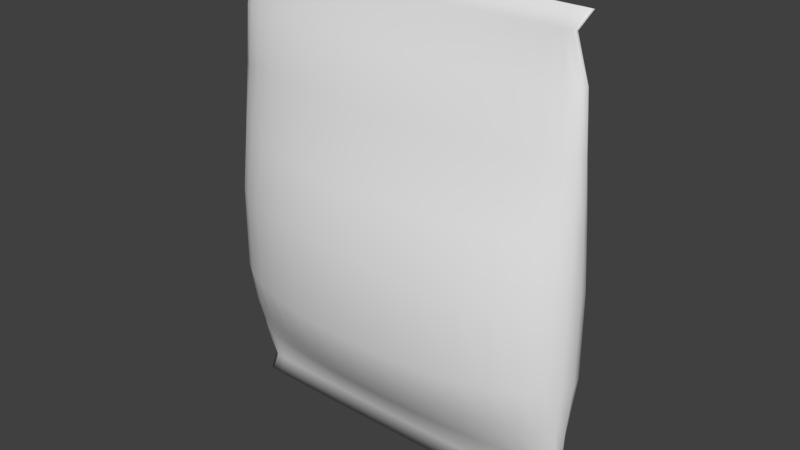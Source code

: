 # Source: pillow.blend  (saved by Blender 2.76.0; exported with 4.5.12 LTS)
import bpy
from mathutils import Matrix  # noqa: F401  (used for matrix-valued properties, if any)

bpy.ops.wm.read_factory_settings(use_empty=True)
scene = bpy.context.scene
scene.name = 'Scene'

# ---- collections
col_collection_1 = bpy.data.collections.new('Collection 1'); scene.collection.children.link(col_collection_1)

# ---- world
world_world = bpy.data.worlds.new('World'); scene.world = world_world
world_world.color = (0.05088, 0.05088, 0.05088)
world_world.use_sun_shadow = False
world_world.sun_shadow_jitter_overblur = 0.0
world_world.cycles.sampling_method = 'MANUAL'
world_world.cycles.sample_map_resolution = 256

# ---- meshes
me_cylinder = bpy.data.meshes.new('Cylinder')
me_cylinder.from_pydata([(1.749, 4.768e-07, -2.153), (1.749, 9.537e-07, 2.252), (1.716, -0.005896, -2.153), (1.716, -0.005895, 2.252), (1.618, -0.01157, -2.153), (1.618, -0.01157, 2.252), (1.46, -0.01679, -2.153), (1.46, -0.01679, 2.252), (1.247, -0.02137, -2.153), (1.247, -0.02137, 2.252), (0.9866, -0.02513, -2.153), (0.9866, -0.02513, 2.252), (0.6901, -0.02792, -2.153), (0.6901, -0.02792, 2.252), (0.3683, -0.02964, -2.153), (0.3683, -0.02964, 2.252), (0.03366, -0.03022, -2.153), (0.03366, -0.03022, 2.252), (-0.301, -0.02964, -2.153), (-0.301, -0.02964, 2.252), (-0.6228, -0.02792, -2.153), (-0.6228, -0.02792, 2.252), (-0.9193, -0.02513, -2.153), (-0.9193, -0.02513, 2.252), (-1.179, -0.02137, -2.153), (-1.179, -0.02137, 2.252), (-1.393, -0.01679, -2.153), (-1.393, -0.01679, 2.252), (-1.551, -0.01157, -2.153), (-1.551, -0.01157, 2.252), (-1.649, -0.005897, -2.153), (-1.649, -0.005896, 2.252), (-1.682, 0.0, -2.153), (-1.682, 2.384e-07, 2.252), (-1.649, 0.005896, -2.153), (-1.649, 0.005897, 2.252), (-1.551, 0.01157, -2.153), (-1.551, 0.01157, 2.252), (-1.393, 0.01679, -2.153), (-1.393, 0.01679, 2.252), (-1.179, 0.02137, -2.153), (-1.179, 0.02137, 2.252), (-0.9193, 0.02513, -2.153), (-0.9193, 0.02513, 2.252), (-0.6228, 0.02792, -2.153), (-0.6228, 0.02792, 2.252), (-0.301, 0.02964, -2.153), (-0.301, 0.02964, 2.252), (0.03367, 0.03022, -2.153), (0.03367, 0.03022, 2.252), (0.3683, 0.02964, -2.153), (0.3683, 0.02964, 2.252), (0.6901, 0.02792, -2.153), (0.6901, 0.02792, 2.252), (0.9866, 0.02513, -2.153), (0.9866, 0.02513, 2.252), (1.247, 0.02137, -2.153), (1.247, 0.02137, 2.252), (1.46, 0.01679, -2.153), (1.46, 0.01679, 2.252), (1.618, 0.01157, -2.153), (1.618, 0.01157, 2.252), (1.716, 0.005897, -2.153), (1.716, 0.005897, 2.252), (1.833, 7.153e-07, -0.01205), (1.798, -0.1281, -0.01205), (1.696, -0.2512, -0.01205), (1.53, -0.3647, -0.01205), (1.306, -0.4641, -0.01205), (1.033, -0.5458, -0.01205), (0.7223, -0.6064, -0.01205), (0.3847, -0.6438, -0.01205), (0.03366, -0.6564, -0.01205), (-0.3174, -0.6438, -0.01205), (-0.6549, -0.6064, -0.01205), (-0.966, -0.5458, -0.01205), (-1.239, -0.4641, -0.01205), (-1.462, -0.3647, -0.01205), (-1.629, -0.2512, -0.01205), (-1.731, -0.1281, -0.01205), (-1.766, 2.384e-07, -0.01205), (-1.731, 0.1281, -0.01205), (-1.629, 0.2512, -0.01205), (-1.462, 0.3647, -0.01205), (-1.239, 0.4641, -0.01205), (-0.966, 0.5458, -0.01205), (-0.6549, 0.6064, -0.01205), (-0.3174, 0.6438, -0.01205), (0.03367, 0.6564, -0.01205), (0.3847, 0.6438, -0.01205), (0.7223, 0.6064, -0.01205), (1.033, 0.5458, -0.01205), (1.306, 0.4641, -0.01205), (1.53, 0.3647, -0.01205), (1.696, 0.2512, -0.01205), (1.798, 0.1281, -0.01205), (1.63, 8.345e-07, 2.076), (1.599, -0.009174, 2.076), (1.508, -0.018, 2.076), (1.361, -0.02613, 2.076), (1.162, -0.03325, 2.076), (0.9203, -0.0391, 2.076), (0.6444, -0.04345, 2.076), (0.345, -0.04612, 2.076), (0.03366, -0.04703, 2.076), (-0.2777, -0.04612, 2.076), (-0.5771, -0.04345, 2.076), (-0.853, -0.0391, 2.076), (-1.095, -0.03325, 2.076), (-1.293, -0.02613, 2.076), (-1.441, -0.018, 2.076), (-1.532, -0.009174, 2.076), (-1.562, 1.192e-07, 2.076), (-1.532, 0.009174, 2.076), (-1.441, 0.018, 2.076), (-1.293, 0.02613, 2.076), (-1.095, 0.03325, 2.076), (-0.853, 0.0391, 2.076), (-0.5771, 0.04345, 2.076), (-0.2777, 0.04612, 2.076), (0.03367, 0.04703, 2.076), (0.345, 0.04612, 2.076), (0.6444, 0.04345, 2.076), (0.9203, 0.0391, 2.076), (1.162, 0.03325, 2.076), (1.361, 0.02613, 2.076), (1.508, 0.018, 2.076), (1.599, 0.009175, 2.076), (1.639, -0.009411, -1.946), (1.546, -0.01846, -1.946), (1.395, -0.0268, -1.946), (1.191, -0.03411, -1.946), (0.9432, -0.04011, -1.946), (0.6602, -0.04457, -1.946), (0.3531, -0.04731, -1.946), (0.03366, -0.04824, -1.946), (-0.2857, -0.04731, -1.946), (-0.5928, -0.04457, -1.946), (-0.8759, -0.04011, -1.946), (-1.124, -0.03411, -1.946), (-1.328, -0.0268, -1.946), (-1.479, -0.01846, -1.946), (-1.572, -0.009411, -1.946), (-1.603, -1.192e-07, -1.946), (-1.572, 0.009411, -1.946), (-1.479, 0.01846, -1.946), (-1.328, 0.0268, -1.946), (-1.124, 0.03411, -1.946), (-0.8759, 0.04011, -1.946), (-0.5928, 0.04457, -1.946), (-0.2857, 0.04731, -1.946), (0.03367, 0.04824, -1.946), (0.3531, 0.04731, -1.946), (0.6602, 0.04457, -1.946), (0.9432, 0.04011, -1.946), (1.191, 0.03411, -1.946), (1.395, 0.0268, -1.946), (1.546, 0.01846, -1.946), (1.639, 0.009412, -1.946), (1.671, 5.96e-07, -1.946), (1.799, 7.153e-07, -1.203), (1.765, -0.105, -1.203), (1.664, -0.206, -1.203), (1.501, -0.2991, -1.203), (1.282, -0.3807, -1.203), (1.014, -0.4477, -1.203), (0.709, -0.4974, -1.203), (0.378, -0.5281, -1.203), (0.03366, -0.5384, -1.203), (-0.3106, -0.5281, -1.203), (-0.6417, -0.4974, -1.203), (-0.9468, -0.4477, -1.203), (-1.214, -0.3807, -1.203), (-1.434, -0.2991, -1.203), (-1.597, -0.206, -1.203), (-1.697, -0.105, -1.203), (-1.731, 0.0, -1.203), (-1.697, 0.105, -1.203), (-1.597, 0.206, -1.203), (-1.434, 0.2991, -1.203), (-1.214, 0.3807, -1.203), (-0.9468, 0.4477, -1.203), (-0.6417, 0.4974, -1.203), (-0.3106, 0.5281, -1.203), (0.03367, 0.5384, -1.203), (0.378, 0.5281, -1.203), (0.709, 0.4974, -1.203), (1.014, 0.4477, -1.203), (1.282, 0.3807, -1.203), (1.501, 0.2991, -1.203), (1.664, 0.206, -1.203), (1.765, 0.105, -1.203), (1.749, -0.06689, 1.16), (1.649, -0.1312, 1.16), (1.488, -0.1905, 1.16), (1.27, -0.2424, 1.16), (1.005, -0.2851, 1.16), (0.7028, -0.3168, 1.16), (0.3748, -0.3363, 1.16), (0.03366, -0.3429, 1.16), (-0.3075, -0.3363, 1.16), (-0.6355, -0.3168, 1.16), (-0.9378, -0.2851, 1.16), (-1.203, -0.2424, 1.16), (-1.42, -0.1905, 1.16), (-1.582, -0.1312, 1.16), (-1.681, -0.06689, 1.16), (-1.715, 1.192e-07, 1.16), (-1.681, 0.06689, 1.16), (-1.582, 0.1312, 1.16), (-1.42, 0.1905, 1.16), (-1.203, 0.2425, 1.16), (-0.9378, 0.2851, 1.16), (-0.6355, 0.3168, 1.16), (-0.3075, 0.3363, 1.16), (0.03367, 0.3429, 1.16), (0.3748, 0.3363, 1.16), (0.7028, 0.3168, 1.16), (1.005, 0.2851, 1.16), (1.27, 0.2425, 1.16), (1.488, 0.1905, 1.16), (1.649, 0.1312, 1.16), (1.749, 0.06689, 1.16), (1.782, 8.345e-07, 1.16), (1.749, -0.05003, -1.595), (1.649, -0.09813, -1.595), (1.488, -0.1425, -1.595), (1.27, -0.1813, -1.595), (1.005, -0.2132, -1.595), (0.7028, -0.2369, -1.595), (0.3748, -0.2515, -1.595), (0.03366, -0.2564, -1.595), (-0.3075, -0.2515, -1.595), (-0.6355, -0.2369, -1.595), (-0.9378, -0.2132, -1.595), (-1.203, -0.1813, -1.595), (-1.42, -0.1425, -1.595), (-1.582, -0.09813, -1.595), (-1.681, -0.05003, -1.595), (-1.715, -1.192e-07, -1.595), (-1.681, 0.05003, -1.595), (-1.582, 0.09813, -1.595), (-1.42, 0.1425, -1.595), (-1.203, 0.1813, -1.595), (-0.9378, 0.2132, -1.595), (-0.6355, 0.2369, -1.595), (-0.3075, 0.2515, -1.595), (0.03367, 0.2564, -1.595), (0.3748, 0.2515, -1.595), (0.7028, 0.2369, -1.595), (1.005, 0.2132, -1.595), (1.27, 0.1813, -1.595), (1.488, 0.1425, -1.595), (1.649, 0.09813, -1.595), (1.749, 0.05003, -1.595), (1.782, 5.96e-07, -1.595), (1.749, 8.345e-07, 1.695), (1.716, -0.04907, 1.695), (1.618, -0.09626, 1.695), (1.46, -0.1398, 1.695), (1.247, -0.1779, 1.695), (0.9866, -0.2092, 1.695), (0.6901, -0.2324, 1.695), (0.3683, -0.2467, 1.695), (0.03366, -0.2515, 1.695), (-0.301, -0.2467, 1.695), (-0.6228, -0.2324, 1.695), (-0.9193, -0.2092, 1.695), (-1.179, -0.1779, 1.695), (-1.393, -0.1398, 1.695), (-1.551, -0.09626, 1.695), (-1.649, -0.04907, 1.695), (-1.682, 2.384e-07, 1.695), (-1.649, 0.04907, 1.695), (-1.551, 0.09626, 1.695), (-1.393, 0.1398, 1.695), (-1.179, 0.1779, 1.695), (-0.9193, 0.2092, 1.695), (-0.6228, 0.2324, 1.695), (-0.301, 0.2467, 1.695), (0.03367, 0.2515, 1.695), (0.3683, 0.2467, 1.695), (0.6901, 0.2324, 1.695), (0.9866, 0.2092, 1.695), (1.247, 0.1779, 1.695), (1.46, 0.1398, 1.695), (1.618, 0.09626, 1.695), (1.716, 0.04907, 1.695), (1.837, 7.153e-07, -0.8123), (1.802, -0.1283, -0.8123), (1.7, -0.2517, -0.8123), (1.533, -0.3655, -0.8123), (1.309, -0.4652, -0.8123), (1.036, -0.547, -0.8123), (0.7238, -0.6078, -0.8123), (0.3855, -0.6452, -0.8123), (0.03366, -0.6578, -0.8123), (-0.3181, -0.6452, -0.8123), (-0.6564, -0.6078, -0.8123), (-0.9682, -0.547, -0.8123), (-1.241, -0.4652, -0.8123), (-1.466, -0.3655, -0.8123), (-1.632, -0.2517, -0.8123), (-1.735, -0.1283, -0.8123), (-1.77, 1.192e-07, -0.8123), (-1.735, 0.1283, -0.8123), (-1.632, 0.2517, -0.8123), (-1.466, 0.3655, -0.8123), (-1.241, 0.4652, -0.8123), (-0.9682, 0.547, -0.8123), (-0.6564, 0.6078, -0.8123), (-0.3181, 0.6452, -0.8123), (0.03367, 0.6578, -0.8123), (0.3855, 0.6452, -0.8123), (0.7238, 0.6078, -0.8123), (1.036, 0.547, -0.8123), (1.309, 0.4652, -0.8123), (1.533, 0.3655, -0.8123), (1.7, 0.2517, -0.8123), (1.802, 0.1283, -0.8123), (1.776, -0.1049, 0.5389), (1.675, -0.2058, 0.5389), (1.511, -0.2988, 0.5389), (1.29, -0.3803, 0.5389), (1.021, -0.4472, 0.5389), (0.7136, -0.4969, 0.5389), (0.3803, -0.5275, 0.5389), (0.03366, -0.5379, 0.5389), (-0.313, -0.5275, 0.5389), (-0.6463, -0.4969, 0.5389), (-0.9534, -0.4472, 0.5389), (-1.223, -0.3803, 0.5389), (-1.444, -0.2988, 0.5389), (-1.608, -0.2058, 0.5389), (-1.709, -0.1049, 0.5389), (-1.743, 1.192e-07, 0.5389), (-1.709, 0.1049, 0.5389), (-1.608, 0.2058, 0.5389), (-1.444, 0.2988, 0.5389), (-1.223, 0.3803, 0.5389), (-0.9534, 0.4472, 0.5389), (-0.6463, 0.4969, 0.5389), (-0.313, 0.5275, 0.5389), (0.03367, 0.5379, 0.5389), (0.3803, 0.5275, 0.5389), (0.7136, 0.4969, 0.5389), (1.021, 0.4472, 0.5389), (1.29, 0.3803, 0.5389), (1.511, 0.2988, 0.5389), (1.675, 0.2058, 0.5389), (1.776, 0.1049, 0.5389), (1.81, 7.153e-07, 0.5389)], [], [(96, 1, 3, 97), (97, 3, 5, 98), (98, 5, 7, 99), (99, 7, 9, 100), (100, 9, 11, 101), (101, 11, 13, 102), (102, 13, 15, 103), (103, 15, 17, 104), (104, 17, 19, 105), (105, 19, 21, 106), (106, 21, 23, 107), (107, 23, 25, 108), (108, 25, 27, 109), (109, 27, 29, 110), (110, 29, 31, 111), (111, 31, 33, 112), (112, 33, 35, 113), (113, 35, 37, 114), (114, 37, 39, 115), (115, 39, 41, 116), (116, 41, 43, 117), (117, 43, 45, 118), (118, 45, 47, 119), (119, 47, 49, 120), (120, 49, 51, 121), (121, 51, 53, 122), (122, 53, 55, 123), (123, 55, 57, 124), (124, 57, 59, 125), (125, 59, 61, 126), (3, 1, 63, 61, 59, 57, 55, 53, 51, 49, 47, 45, 43, 41, 39, 37, 35, 33, 31, 29, 27, 25, 23, 21, 19, 17, 15, 13, 11, 9, 7, 5), (127, 63, 1, 96), (126, 61, 63, 127), (0, 2, 4, 6, 8, 10, 12, 14, 16, 18, 20, 22, 24, 26, 28, 30, 32, 34, 36, 38, 40, 42, 44, 46, 48, 50, 52, 54, 56, 58, 60, 62), (318, 94, 95, 319), (319, 95, 64, 288), (317, 93, 94, 318), (316, 92, 93, 317), (315, 91, 92, 316), (314, 90, 91, 315), (313, 89, 90, 314), (312, 88, 89, 313), (311, 87, 88, 312), (310, 86, 87, 311), (309, 85, 86, 310), (308, 84, 85, 309), (307, 83, 84, 308), (306, 82, 83, 307), (305, 81, 82, 306), (304, 80, 81, 305), (303, 79, 80, 304), (302, 78, 79, 303), (301, 77, 78, 302), (300, 76, 77, 301), (299, 75, 76, 300), (298, 74, 75, 299), (297, 73, 74, 298), (296, 72, 73, 297), (295, 71, 72, 296), (294, 70, 71, 295), (293, 69, 70, 294), (292, 68, 69, 293), (291, 67, 68, 292), (290, 66, 67, 291), (289, 65, 66, 290), (288, 64, 65, 289), (286, 126, 127, 287), (287, 127, 96, 256), (285, 125, 126, 286), (284, 124, 125, 285), (283, 123, 124, 284), (282, 122, 123, 283), (281, 121, 122, 282), (280, 120, 121, 281), (279, 119, 120, 280), (278, 118, 119, 279), (277, 117, 118, 278), (276, 116, 117, 277), (275, 115, 116, 276), (274, 114, 115, 275), (273, 113, 114, 274), (272, 112, 113, 273), (271, 111, 112, 272), (270, 110, 111, 271), (269, 109, 110, 270), (268, 108, 109, 269), (267, 107, 108, 268), (266, 106, 107, 267), (265, 105, 106, 266), (264, 104, 105, 265), (263, 103, 104, 264), (262, 102, 103, 263), (261, 101, 102, 262), (260, 100, 101, 261), (259, 99, 100, 260), (258, 98, 99, 259), (257, 97, 98, 258), (256, 96, 97, 257), (0, 159, 128, 2), (2, 128, 129, 4), (4, 129, 130, 6), (6, 130, 131, 8), (8, 131, 132, 10), (10, 132, 133, 12), (12, 133, 134, 14), (14, 134, 135, 16), (16, 135, 136, 18), (18, 136, 137, 20), (20, 137, 138, 22), (22, 138, 139, 24), (24, 139, 140, 26), (26, 140, 141, 28), (28, 141, 142, 30), (30, 142, 143, 32), (32, 143, 144, 34), (34, 144, 145, 36), (36, 145, 146, 38), (38, 146, 147, 40), (40, 147, 148, 42), (42, 148, 149, 44), (44, 149, 150, 46), (46, 150, 151, 48), (48, 151, 152, 50), (50, 152, 153, 52), (52, 153, 154, 54), (54, 154, 155, 56), (56, 155, 156, 58), (58, 156, 157, 60), (62, 158, 159, 0), (60, 157, 158, 62), (255, 160, 161, 224), (224, 161, 162, 225), (225, 162, 163, 226), (226, 163, 164, 227), (227, 164, 165, 228), (228, 165, 166, 229), (229, 166, 167, 230), (230, 167, 168, 231), (231, 168, 169, 232), (232, 169, 170, 233), (233, 170, 171, 234), (234, 171, 172, 235), (235, 172, 173, 236), (236, 173, 174, 237), (237, 174, 175, 238), (238, 175, 176, 239), (239, 176, 177, 240), (240, 177, 178, 241), (241, 178, 179, 242), (242, 179, 180, 243), (243, 180, 181, 244), (244, 181, 182, 245), (245, 182, 183, 246), (246, 183, 184, 247), (247, 184, 185, 248), (248, 185, 186, 249), (249, 186, 187, 250), (250, 187, 188, 251), (251, 188, 189, 252), (252, 189, 190, 253), (254, 191, 160, 255), (253, 190, 191, 254), (351, 223, 192, 320), (320, 192, 193, 321), (321, 193, 194, 322), (322, 194, 195, 323), (323, 195, 196, 324), (324, 196, 197, 325), (325, 197, 198, 326), (326, 198, 199, 327), (327, 199, 200, 328), (328, 200, 201, 329), (329, 201, 202, 330), (330, 202, 203, 331), (331, 203, 204, 332), (332, 204, 205, 333), (333, 205, 206, 334), (334, 206, 207, 335), (335, 207, 208, 336), (336, 208, 209, 337), (337, 209, 210, 338), (338, 210, 211, 339), (339, 211, 212, 340), (340, 212, 213, 341), (341, 213, 214, 342), (342, 214, 215, 343), (343, 215, 216, 344), (344, 216, 217, 345), (345, 217, 218, 346), (346, 218, 219, 347), (347, 219, 220, 348), (348, 220, 221, 349), (350, 222, 223, 351), (349, 221, 222, 350), (157, 253, 254, 158), (158, 254, 255, 159), (156, 252, 253, 157), (155, 251, 252, 156), (154, 250, 251, 155), (153, 249, 250, 154), (152, 248, 249, 153), (151, 247, 248, 152), (150, 246, 247, 151), (149, 245, 246, 150), (148, 244, 245, 149), (147, 243, 244, 148), (146, 242, 243, 147), (145, 241, 242, 146), (144, 240, 241, 145), (143, 239, 240, 144), (142, 238, 239, 143), (141, 237, 238, 142), (140, 236, 237, 141), (139, 235, 236, 140), (138, 234, 235, 139), (137, 233, 234, 138), (136, 232, 233, 137), (135, 231, 232, 136), (134, 230, 231, 135), (133, 229, 230, 134), (132, 228, 229, 133), (131, 227, 228, 132), (130, 226, 227, 131), (129, 225, 226, 130), (128, 224, 225, 129), (159, 255, 224, 128), (223, 256, 257, 192), (192, 257, 258, 193), (193, 258, 259, 194), (194, 259, 260, 195), (195, 260, 261, 196), (196, 261, 262, 197), (197, 262, 263, 198), (198, 263, 264, 199), (199, 264, 265, 200), (200, 265, 266, 201), (201, 266, 267, 202), (202, 267, 268, 203), (203, 268, 269, 204), (204, 269, 270, 205), (205, 270, 271, 206), (206, 271, 272, 207), (207, 272, 273, 208), (208, 273, 274, 209), (209, 274, 275, 210), (210, 275, 276, 211), (211, 276, 277, 212), (212, 277, 278, 213), (213, 278, 279, 214), (214, 279, 280, 215), (215, 280, 281, 216), (216, 281, 282, 217), (217, 282, 283, 218), (218, 283, 284, 219), (219, 284, 285, 220), (220, 285, 286, 221), (222, 287, 256, 223), (221, 286, 287, 222), (160, 288, 289, 161), (161, 289, 290, 162), (162, 290, 291, 163), (163, 291, 292, 164), (164, 292, 293, 165), (165, 293, 294, 166), (166, 294, 295, 167), (167, 295, 296, 168), (168, 296, 297, 169), (169, 297, 298, 170), (170, 298, 299, 171), (171, 299, 300, 172), (172, 300, 301, 173), (173, 301, 302, 174), (174, 302, 303, 175), (175, 303, 304, 176), (176, 304, 305, 177), (177, 305, 306, 178), (178, 306, 307, 179), (179, 307, 308, 180), (180, 308, 309, 181), (181, 309, 310, 182), (182, 310, 311, 183), (183, 311, 312, 184), (184, 312, 313, 185), (185, 313, 314, 186), (186, 314, 315, 187), (187, 315, 316, 188), (188, 316, 317, 189), (189, 317, 318, 190), (191, 319, 288, 160), (190, 318, 319, 191), (94, 349, 350, 95), (95, 350, 351, 64), (93, 348, 349, 94), (92, 347, 348, 93), (91, 346, 347, 92), (90, 345, 346, 91), (89, 344, 345, 90), (88, 343, 344, 89), (87, 342, 343, 88), (86, 341, 342, 87), (85, 340, 341, 86), (84, 339, 340, 85), (83, 338, 339, 84), (82, 337, 338, 83), (81, 336, 337, 82), (80, 335, 336, 81), (79, 334, 335, 80), (78, 333, 334, 79), (77, 332, 333, 78), (76, 331, 332, 77), (75, 330, 331, 76), (74, 329, 330, 75), (73, 328, 329, 74), (72, 327, 328, 73), (71, 326, 327, 72), (70, 325, 326, 71), (69, 324, 325, 70), (68, 323, 324, 69), (67, 322, 323, 68), (66, 321, 322, 67), (65, 320, 321, 66), (64, 351, 320, 65)])
me_cylinder.polygons.foreach_set('use_smooth', [True] * 322)
_uv = me_cylinder.uv_layers.new(name='UVMap')
_uv.uv.foreach_set('vector', [0.04005, 0.9425, 5.175e-08, 0.9756, 0.0, 0.9665, 0.04005, 0.934, 0.04005, 0.934, 0.0, 0.9665, 5.175e-08, 0.9394, 0.04005, 0.9088, 0.04005, 0.9088, 5.175e-08, 0.9394, 5.175e-08, 0.8954, 0.04005, 0.8679, 0.04005, 0.8679, 5.175e-08, 0.8954, 5.175e-08, 0.8363, 0.04005, 0.8129, 0.04005, 0.8129, 5.175e-08, 0.8363, 5.175e-08, 0.7642, 0.04005, 0.7458, 0.04005, 0.7458, 5.175e-08, 0.7642, 5.175e-08, 0.682, 0.04005, 0.6693, 0.04005, 0.6693, 5.175e-08, 0.682, 5.175e-08, 0.5928, 0.04005, 0.5863, 0.04005, 0.5863, 5.175e-08, 0.5928, 5.175e-08, 0.5, 0.04005, 0.5, 0.04005, 0.5, 5.175e-08, 0.5, 5.175e-08, 0.4072, 0.04005, 0.4137, 0.04005, 0.4137, 5.175e-08, 0.4072, 5.175e-08, 0.318, 0.04005, 0.3307, 0.04005, 0.3307, 5.175e-08, 0.318, 5.175e-08, 0.2358, 0.04005, 0.2542, 0.04005, 0.2542, 5.175e-08, 0.2358, 5.175e-08, 0.1637, 0.04005, 0.1871, 0.04005, 0.1871, 5.175e-08, 0.1637, 5.175e-08, 0.1046, 0.04005, 0.1321, 0.04005, 0.1321, 5.175e-08, 0.1046, 0.0, 0.0606, 0.04005, 0.09119, 0.04005, 0.09119, 0.0, 0.0606, 0.0, 0.03354, 0.04005, 0.06601, 0.04005, 0.06601, 0.0, 0.03354, 5.175e-08, 0.0244, 0.04005, 0.05751, 0.04005, 0.05751, 5.175e-08, 0.0244, 5.175e-08, 0.03354, 0.04005, 0.06601, 0.04005, 0.06601, 5.175e-08, 0.03354, 5.175e-08, 0.0606, 0.04005, 0.09119, 0.04005, 0.09119, 5.175e-08, 0.0606, 5.175e-08, 0.1046, 0.04005, 0.1321, 0.04005, 0.1321, 5.175e-08, 0.1046, 5.175e-08, 0.1637, 0.04005, 0.1871, 0.04005, 0.1871, 5.175e-08, 0.1637, 0.0, 0.2358, 0.04005, 0.2542, 0.04005, 0.2542, 0.0, 0.2358, 0.0, 0.318, 0.04005, 0.3307, 0.04005, 0.3307, 0.0, 0.318, 0.0, 0.4072, 0.04005, 0.4137, 0.04005, 0.4137, 0.0, 0.4072, 0.0, 0.5, 0.04005, 0.5, 0.04005, 0.5, 0.0, 0.5, 0.0, 0.5928, 0.04005, 0.5863, 0.04005, 0.5863, 0.0, 0.5928, 0.0, 0.682, 0.04005, 0.6693, 0.04005, 0.6693, 0.0, 0.682, 0.0, 0.7642, 0.04005, 0.7458, 0.04005, 0.7458, 0.0, 0.7642, 5.175e-08, 0.8363, 0.04005, 0.8129, 0.04005, 0.8129, 5.175e-08, 0.8363, 5.175e-08, 0.8954, 0.04005, 0.8679, 0.04005, 0.8679, 5.175e-08, 0.8954, 5.175e-08, 0.9394, 0.04005, 0.9088, 0.0, 0.9665, 5.175e-08, 0.9756, 5.175e-08, 0.9665, 5.175e-08, 0.9394, 5.175e-08, 0.8954, 5.175e-08, 0.8363, 0.0, 0.7642, 0.0, 0.682, 0.0, 0.5928, 0.0, 0.5, 0.0, 0.4072, 0.0, 0.318, 0.0, 0.2358, 5.175e-08, 0.1637, 5.175e-08, 0.1046, 5.175e-08, 0.0606, 5.175e-08, 0.03354, 5.175e-08, 0.0244, 0.0, 0.03354, 0.0, 0.0606, 5.175e-08, 0.1046, 5.175e-08, 0.1637, 5.175e-08, 0.2358, 5.175e-08, 0.318, 5.175e-08, 0.4072, 5.175e-08, 0.5, 5.175e-08, 0.5928, 5.175e-08, 0.682, 5.175e-08, 0.7642, 5.175e-08, 0.8363, 5.175e-08, 0.8954, 5.175e-08, 0.9394, 0.04005, 0.934, 5.175e-08, 0.9665, 5.175e-08, 0.9756, 0.04005, 0.9425, 0.04005, 0.9088, 5.175e-08, 0.9394, 5.175e-08, 0.9665, 0.04005, 0.934, 1.0, 0.9756, 1.0, 0.9665, 1.0, 0.9394, 1.0, 0.8954, 1.0, 0.8363, 1.0, 0.7642, 1.0, 0.682, 1.0, 0.5928, 1.0, 0.5, 1.0, 0.4072, 1.0, 0.318, 1.0, 0.2358, 1.0, 0.1637, 1.0, 0.1046, 1.0, 0.0606, 1.0, 0.03354, 1.0, 0.0244, 1.0, 0.03354, 1.0, 0.0606, 1.0, 0.1046, 1.0, 0.1637, 1.0, 0.2358, 1.0, 0.318, 1.0, 0.4072, 1.0, 0.5, 1.0, 0.5928, 1.0, 0.682, 1.0, 0.7642, 1.0, 0.8363, 1.0, 0.8954, 1.0, 0.9394, 1.0, 0.9665, 0.6956, 0.9619, 0.514, 0.9609, 0.514, 0.9893, 0.6956, 0.9904, 0.6956, 0.9904, 0.514, 0.9893, 0.514, 0.9989, 0.6956, 1.0, 0.6956, 0.9157, 0.514, 0.9148, 0.514, 0.9609, 0.6956, 0.9619, 0.6956, 0.8536, 0.514, 0.8528, 0.514, 0.9148, 0.6956, 0.9157, 0.6956, 0.7778, 0.514, 0.7772, 0.514, 0.8528, 0.6956, 0.8536, 0.6956, 0.6913, 0.514, 0.6909, 0.514, 0.7772, 0.6956, 0.7778, 0.6956, 0.5975, 0.514, 0.5973, 0.514, 0.6909, 0.6956, 0.6913, 0.6956, 0.5, 0.514, 0.5, 0.514, 0.5973, 0.6956, 0.5975, 0.6956, 0.4025, 0.514, 0.4027, 0.514, 0.5, 0.6956, 0.5, 0.6956, 0.3087, 0.514, 0.3091, 0.514, 0.4027, 0.6956, 0.4025, 0.6956, 0.2222, 0.514, 0.2228, 0.514, 0.3091, 0.6956, 0.3087, 0.6956, 0.1464, 0.514, 0.1472, 0.514, 0.2228, 0.6956, 0.2222, 0.6956, 0.08427, 0.514, 0.08517, 0.514, 0.1472, 0.6956, 0.1464, 0.6956, 0.03806, 0.514, 0.03907, 0.514, 0.08517, 0.6956, 0.08427, 0.6956, 0.009608, 0.514, 0.01068, 0.514, 0.03907, 0.6956, 0.03806, 0.6956, 0.0, 0.514, 0.00109, 0.514, 0.01068, 0.6956, 0.009608, 0.6956, 0.009608, 0.514, 0.01068, 0.514, 0.00109, 0.6956, 0.0, 0.6956, 0.03806, 0.514, 0.03907, 0.514, 0.01068, 0.6956, 0.009608, 0.6956, 0.08427, 0.514, 0.08517, 0.514, 0.03907, 0.6956, 0.03806, 0.6956, 0.1464, 0.514, 0.1472, 0.514, 0.08517, 0.6956, 0.08427, 0.6956, 0.2222, 0.514, 0.2228, 0.514, 0.1472, 0.6956, 0.1464, 0.6956, 0.3087, 0.514, 0.3091, 0.514, 0.2228, 0.6956, 0.2222, 0.6956, 0.4025, 0.514, 0.4027, 0.514, 0.3091, 0.6956, 0.3087, 0.6956, 0.5, 0.514, 0.5, 0.514, 0.4027, 0.6956, 0.4025, 0.6956, 0.5975, 0.514, 0.5973, 0.514, 0.5, 0.6956, 0.5, 0.6956, 0.6913, 0.514, 0.6909, 0.514, 0.5973, 0.6956, 0.5975, 0.6956, 0.7778, 0.514, 0.7772, 0.514, 0.6909, 0.6956, 0.6913, 0.6956, 0.8536, 0.514, 0.8528, 0.514, 0.7772, 0.6956, 0.7778, 0.6956, 0.9157, 0.514, 0.9148, 0.514, 0.8528, 0.6956, 0.8536, 0.6956, 0.9619, 0.514, 0.9609, 0.514, 0.9148, 0.6956, 0.9157, 0.6956, 0.9904, 0.514, 0.9893, 0.514, 0.9609, 0.6956, 0.9619, 0.6956, 1.0, 0.514, 0.9989, 0.514, 0.9893, 0.6956, 0.9904, 0.1266, 0.9394, 0.04005, 0.9088, 0.04005, 0.934, 0.1266, 0.9665, 0.1266, 0.9665, 0.04005, 0.934, 0.04005, 0.9425, 0.1266, 0.9756, 0.1266, 0.8954, 0.04005, 0.8679, 0.04005, 0.9088, 0.1266, 0.9394, 0.1266, 0.8363, 0.04005, 0.8129, 0.04005, 0.8679, 0.1266, 0.8954, 0.1266, 0.7642, 0.04005, 0.7458, 0.04005, 0.8129, 0.1266, 0.8363, 0.1266, 0.682, 0.04005, 0.6693, 0.04005, 0.7458, 0.1266, 0.7642, 0.1266, 0.5928, 0.04005, 0.5863, 0.04005, 0.6693, 0.1266, 0.682, 0.1266, 0.5, 0.04005, 0.5, 0.04005, 0.5863, 0.1266, 0.5928, 0.1266, 0.4072, 0.04005, 0.4137, 0.04005, 0.5, 0.1266, 0.5, 0.1266, 0.318, 0.04005, 0.3307, 0.04005, 0.4137, 0.1266, 0.4072, 0.1266, 0.2358, 0.04005, 0.2542, 0.04005, 0.3307, 0.1266, 0.318, 0.1266, 0.1637, 0.04005, 0.1871, 0.04005, 0.2542, 0.1266, 0.2358, 0.1266, 0.1046, 0.04005, 0.1321, 0.04005, 0.1871, 0.1266, 0.1637, 0.1266, 0.0606, 0.04005, 0.09119, 0.04005, 0.1321, 0.1266, 0.1046, 0.1266, 0.03354, 0.04005, 0.06601, 0.04005, 0.09119, 0.1266, 0.0606, 0.1266, 0.0244, 0.04005, 0.05751, 0.04005, 0.06601, 0.1266, 0.03354, 0.1266, 0.03354, 0.04005, 0.06601, 0.04005, 0.05751, 0.1266, 0.0244, 0.1266, 0.0606, 0.04005, 0.09119, 0.04005, 0.06601, 0.1266, 0.03354, 0.1266, 0.1046, 0.04005, 0.1321, 0.04005, 0.09119, 0.1266, 0.0606, 0.1266, 0.1637, 0.04005, 0.1871, 0.04005, 0.1321, 0.1266, 0.1046, 0.1266, 0.2358, 0.04005, 0.2542, 0.04005, 0.1871, 0.1266, 0.1637, 0.1266, 0.318, 0.04005, 0.3307, 0.04005, 0.2542, 0.1266, 0.2358, 0.1266, 0.4072, 0.04005, 0.4137, 0.04005, 0.3307, 0.1266, 0.318, 0.1266, 0.5, 0.04005, 0.5, 0.04005, 0.4137, 0.1266, 0.4072, 0.1266, 0.5928, 0.04005, 0.5863, 0.04005, 0.5, 0.1266, 0.5, 0.1266, 0.682, 0.04005, 0.6693, 0.04005, 0.5863, 0.1266, 0.5928, 0.1266, 0.7642, 0.04005, 0.7458, 0.04005, 0.6693, 0.1266, 0.682, 0.1266, 0.8363, 0.04005, 0.8129, 0.04005, 0.7458, 0.1266, 0.7642, 0.1266, 0.8954, 0.04005, 0.8679, 0.04005, 0.8129, 0.1266, 0.8363, 0.1266, 0.9394, 0.04005, 0.9088, 0.04005, 0.8679, 0.1266, 0.8954, 0.1266, 0.9665, 0.04005, 0.934, 0.04005, 0.9088, 0.1266, 0.9394, 0.1266, 0.9756, 0.04005, 0.9425, 0.04005, 0.934, 0.1266, 0.9665, 1.0, 0.9756, 0.9531, 0.9539, 0.9531, 0.9452, 1.0, 0.9665, 1.0, 0.9665, 0.9531, 0.9452, 0.9531, 0.9194, 1.0, 0.9394, 1.0, 0.9394, 0.9531, 0.9194, 0.9531, 0.8774, 1.0, 0.8954, 1.0, 0.8954, 0.9531, 0.8774, 0.9531, 0.821, 1.0, 0.8363, 1.0, 0.8363, 0.9531, 0.821, 0.9531, 0.7522, 1.0, 0.7642, 1.0, 0.7642, 0.9531, 0.7522, 0.9531, 0.6737, 1.0, 0.682, 1.0, 0.682, 0.9531, 0.6737, 0.9531, 0.5886, 1.0, 0.5928, 1.0, 0.5928, 0.9531, 0.5886, 0.9531, 0.5, 1.0, 0.5, 1.0, 0.5, 0.9531, 0.5, 0.9531, 0.4114, 1.0, 0.4072, 1.0, 0.4072, 0.9531, 0.4114, 0.9531, 0.3263, 1.0, 0.318, 1.0, 0.318, 0.9531, 0.3263, 0.9531, 0.2478, 1.0, 0.2358, 1.0, 0.2358, 0.9531, 0.2478, 0.9531, 0.179, 1.0, 0.1637, 1.0, 0.1637, 0.9531, 0.179, 0.9531, 0.1226, 1.0, 0.1046, 1.0, 0.1046, 0.9531, 0.1226, 0.9531, 0.08063, 1.0, 0.0606, 1.0, 0.0606, 0.9531, 0.08063, 0.9531, 0.0548, 1.0, 0.03354, 1.0, 0.03354, 0.9531, 0.0548, 0.9531, 0.04608, 1.0, 0.0244, 1.0, 0.0244, 0.9531, 0.04608, 0.9531, 0.0548, 1.0, 0.03354, 1.0, 0.03354, 0.9531, 0.0548, 0.9531, 0.08063, 1.0, 0.0606, 1.0, 0.0606, 0.9531, 0.08063, 0.9531, 0.1226, 1.0, 0.1046, 1.0, 0.1046, 0.9531, 0.1226, 0.9531, 0.179, 1.0, 0.1637, 1.0, 0.1637, 0.9531, 0.179, 0.9531, 0.2478, 1.0, 0.2358, 1.0, 0.2358, 0.9531, 0.2478, 0.9531, 0.3263, 1.0, 0.318, 1.0, 0.318, 0.9531, 0.3263, 0.9531, 0.4114, 1.0, 0.4072, 1.0, 0.4072, 0.9531, 0.4114, 0.9531, 0.5, 1.0, 0.5, 1.0, 0.5, 0.9531, 0.5, 0.9531, 0.5886, 1.0, 0.5928, 1.0, 0.5928, 0.9531, 0.5886, 0.9531, 0.6737, 1.0, 0.682, 1.0, 0.682, 0.9531, 0.6737, 0.9531, 0.7522, 1.0, 0.7642, 1.0, 0.7642, 0.9531, 0.7522, 0.9531, 0.821, 1.0, 0.8363, 1.0, 0.8363, 0.9531, 0.821, 0.9531, 0.8774, 1.0, 0.8954, 1.0, 0.8954, 0.9531, 0.8774, 0.9531, 0.9194, 1.0, 0.9394, 1.0, 0.9665, 0.9531, 0.9452, 0.9531, 0.9539, 1.0, 0.9756, 1.0, 0.9394, 0.9531, 0.9194, 0.9531, 0.9452, 1.0, 0.9665, 0.8733, 0.9848, 0.7842, 0.9893, 0.7842, 0.9799, 0.8733, 0.9755, 0.8733, 0.9755, 0.7842, 0.9799, 0.7842, 0.9521, 0.8733, 0.9479, 0.8733, 0.9479, 0.7842, 0.9521, 0.7842, 0.9069, 0.8733, 0.9031, 0.8733, 0.9031, 0.7842, 0.9069, 0.7842, 0.846, 0.8733, 0.8428, 0.8733, 0.8428, 0.7842, 0.846, 0.7842, 0.7719, 0.8733, 0.7694, 0.8733, 0.7694, 0.7842, 0.7719, 0.7842, 0.6873, 0.8733, 0.6855, 0.8733, 0.6855, 0.7842, 0.6873, 0.7842, 0.5955, 0.8733, 0.5946, 0.8733, 0.5946, 0.7842, 0.5955, 0.7842, 0.5, 0.8733, 0.5, 0.8733, 0.5, 0.7842, 0.5, 0.7842, 0.4045, 0.8733, 0.4054, 0.8733, 0.4054, 0.7842, 0.4045, 0.7842, 0.3127, 0.8733, 0.3145, 0.8733, 0.3145, 0.7842, 0.3127, 0.7842, 0.2281, 0.8733, 0.2306, 0.8733, 0.2306, 0.7842, 0.2281, 0.7842, 0.154, 0.8733, 0.1572, 0.8733, 0.1572, 0.7842, 0.154, 0.7842, 0.09313, 0.8733, 0.09688, 0.8733, 0.09688, 0.7842, 0.09313, 0.7842, 0.04791, 0.8733, 0.05208, 0.8733, 0.05208, 0.7842, 0.04791, 0.7842, 0.02007, 0.8733, 0.02449, 0.8733, 0.02449, 0.7842, 0.02007, 0.7842, 0.01066, 0.8733, 0.01517, 0.8733, 0.01517, 0.7842, 0.01066, 0.7842, 0.02007, 0.8733, 0.02449, 0.8733, 0.02449, 0.7842, 0.02007, 0.7842, 0.04791, 0.8733, 0.05208, 0.8733, 0.05208, 0.7842, 0.04791, 0.7842, 0.09313, 0.8733, 0.09688, 0.8733, 0.09688, 0.7842, 0.09313, 0.7842, 0.154, 0.8733, 0.1572, 0.8733, 0.1572, 0.7842, 0.154, 0.7842, 0.2281, 0.8733, 0.2306, 0.8733, 0.2306, 0.7842, 0.2281, 0.7842, 0.3127, 0.8733, 0.3145, 0.8733, 0.3145, 0.7842, 0.3127, 0.7842, 0.4045, 0.8733, 0.4054, 0.8733, 0.4054, 0.7842, 0.4045, 0.7842, 0.5, 0.8733, 0.5, 0.8733, 0.5, 0.7842, 0.5, 0.7842, 0.5955, 0.8733, 0.5946, 0.8733, 0.5946, 0.7842, 0.5955, 0.7842, 0.6873, 0.8733, 0.6855, 0.8733, 0.6855, 0.7842, 0.6873, 0.7842, 0.7719, 0.8733, 0.7694, 0.8733, 0.7694, 0.7842, 0.7719, 0.7842, 0.846, 0.8733, 0.8428, 0.8733, 0.8428, 0.7842, 0.846, 0.7842, 0.9069, 0.8733, 0.9031, 0.8733, 0.9031, 0.7842, 0.9069, 0.7842, 0.9521, 0.8733, 0.9479, 0.8733, 0.9755, 0.7842, 0.9799, 0.7842, 0.9893, 0.8733, 0.9848, 0.8733, 0.9479, 0.7842, 0.9521, 0.7842, 0.9799, 0.8733, 0.9755, 0.3889, 0.9926, 0.2479, 0.9848, 0.2479, 0.9755, 0.3889, 0.9832, 0.3889, 0.9832, 0.2479, 0.9755, 0.2479, 0.9479, 0.3889, 0.9551, 0.3889, 0.9551, 0.2479, 0.9479, 0.2479, 0.9031, 0.3889, 0.9096, 0.3889, 0.9096, 0.2479, 0.9031, 0.2479, 0.8428, 0.3889, 0.8483, 0.3889, 0.8483, 0.2479, 0.8428, 0.2479, 0.7694, 0.3889, 0.7737, 0.3889, 0.7737, 0.2479, 0.7694, 0.2479, 0.6855, 0.3889, 0.6885, 0.3889, 0.6885, 0.2479, 0.6855, 0.2479, 0.5946, 0.3889, 0.5961, 0.3889, 0.5961, 0.2479, 0.5946, 0.2479, 0.5, 0.3889, 0.5, 0.3889, 0.5, 0.2479, 0.5, 0.2479, 0.4054, 0.3889, 0.4039, 0.3889, 0.4039, 0.2479, 0.4054, 0.2479, 0.3145, 0.3889, 0.3115, 0.3889, 0.3115, 0.2479, 0.3145, 0.2479, 0.2306, 0.3889, 0.2263, 0.3889, 0.2263, 0.2479, 0.2306, 0.2479, 0.1572, 0.3889, 0.1517, 0.3889, 0.1517, 0.2479, 0.1572, 0.2479, 0.09688, 0.3889, 0.09039, 0.3889, 0.09039, 0.2479, 0.09688, 0.2479, 0.05208, 0.3889, 0.04487, 0.3889, 0.04487, 0.2479, 0.05208, 0.2479, 0.02449, 0.3889, 0.01683, 0.3889, 0.01683, 0.2479, 0.02449, 0.2479, 0.01517, 0.3889, 0.007367, 0.3889, 0.007367, 0.2479, 0.01517, 0.2479, 0.02449, 0.3889, 0.01683, 0.3889, 0.01683, 0.2479, 0.02449, 0.2479, 0.05208, 0.3889, 0.04487, 0.3889, 0.04487, 0.2479, 0.05208, 0.2479, 0.09688, 0.3889, 0.09039, 0.3889, 0.09039, 0.2479, 0.09688, 0.2479, 0.1572, 0.3889, 0.1517, 0.3889, 0.1517, 0.2479, 0.1572, 0.2479, 0.2306, 0.3889, 0.2263, 0.3889, 0.2263, 0.2479, 0.2306, 0.2479, 0.3145, 0.3889, 0.3115, 0.3889, 0.3115, 0.2479, 0.3145, 0.2479, 0.4054, 0.3889, 0.4039, 0.3889, 0.4039, 0.2479, 0.4054, 0.2479, 0.5, 0.3889, 0.5, 0.3889, 0.5, 0.2479, 0.5, 0.2479, 0.5946, 0.3889, 0.5961, 0.3889, 0.5961, 0.2479, 0.5946, 0.2479, 0.6855, 0.3889, 0.6885, 0.3889, 0.6885, 0.2479, 0.6855, 0.2479, 0.7694, 0.3889, 0.7737, 0.3889, 0.7737, 0.2479, 0.7694, 0.2479, 0.8428, 0.3889, 0.8483, 0.3889, 0.8483, 0.2479, 0.8428, 0.2479, 0.9031, 0.3889, 0.9096, 0.3889, 0.9096, 0.2479, 0.9031, 0.2479, 0.9479, 0.3889, 0.9551, 0.3889, 0.9832, 0.2479, 0.9755, 0.2479, 0.9848, 0.3889, 0.9926, 0.3889, 0.9551, 0.2479, 0.9479, 0.2479, 0.9755, 0.3889, 0.9832, 0.9531, 0.9194, 0.8733, 0.9479, 0.8733, 0.9755, 0.9531, 0.9452, 0.9531, 0.9452, 0.8733, 0.9755, 0.8733, 0.9848, 0.9531, 0.9539, 0.9531, 0.8774, 0.8733, 0.9031, 0.8733, 0.9479, 0.9531, 0.9194, 0.9531, 0.821, 0.8733, 0.8428, 0.8733, 0.9031, 0.9531, 0.8774, 0.9531, 0.7522, 0.8733, 0.7694, 0.8733, 0.8428, 0.9531, 0.821, 0.9531, 0.6737, 0.8733, 0.6855, 0.8733, 0.7694, 0.9531, 0.7522, 0.9531, 0.5886, 0.8733, 0.5946, 0.8733, 0.6855, 0.9531, 0.6737, 0.9531, 0.5, 0.8733, 0.5, 0.8733, 0.5946, 0.9531, 0.5886, 0.9531, 0.4114, 0.8733, 0.4054, 0.8733, 0.5, 0.9531, 0.5, 0.9531, 0.3263, 0.8733, 0.3145, 0.8733, 0.4054, 0.9531, 0.4114, 0.9531, 0.2478, 0.8733, 0.2306, 0.8733, 0.3145, 0.9531, 0.3263, 0.9531, 0.179, 0.8733, 0.1572, 0.8733, 0.2306, 0.9531, 0.2478, 0.9531, 0.1226, 0.8733, 0.09688, 0.8733, 0.1572, 0.9531, 0.179, 0.9531, 0.08063, 0.8733, 0.05208, 0.8733, 0.09688, 0.9531, 0.1226, 0.9531, 0.0548, 0.8733, 0.02449, 0.8733, 0.05208, 0.9531, 0.08063, 0.9531, 0.04608, 0.8733, 0.01517, 0.8733, 0.02449, 0.9531, 0.0548, 0.9531, 0.0548, 0.8733, 0.02449, 0.8733, 0.01517, 0.9531, 0.04608, 0.9531, 0.08063, 0.8733, 0.05208, 0.8733, 0.02449, 0.9531, 0.0548, 0.9531, 0.1226, 0.8733, 0.09688, 0.8733, 0.05208, 0.9531, 0.08063, 0.9531, 0.179, 0.8733, 0.1572, 0.8733, 0.09688, 0.9531, 0.1226, 0.9531, 0.2478, 0.8733, 0.2306, 0.8733, 0.1572, 0.9531, 0.179, 0.9531, 0.3263, 0.8733, 0.3145, 0.8733, 0.2306, 0.9531, 0.2478, 0.9531, 0.4114, 0.8733, 0.4054, 0.8733, 0.3145, 0.9531, 0.3263, 0.9531, 0.5, 0.8733, 0.5, 0.8733, 0.4054, 0.9531, 0.4114, 0.9531, 0.5886, 0.8733, 0.5946, 0.8733, 0.5, 0.9531, 0.5, 0.9531, 0.6737, 0.8733, 0.6855, 0.8733, 0.5946, 0.9531, 0.5886, 0.9531, 0.7522, 0.8733, 0.7694, 0.8733, 0.6855, 0.9531, 0.6737, 0.9531, 0.821, 0.8733, 0.8428, 0.8733, 0.7694, 0.9531, 0.7522, 0.9531, 0.8774, 0.8733, 0.9031, 0.8733, 0.8428, 0.9531, 0.821, 0.9531, 0.9194, 0.8733, 0.9479, 0.8733, 0.9031, 0.9531, 0.8774, 0.9531, 0.9452, 0.8733, 0.9755, 0.8733, 0.9479, 0.9531, 0.9194, 0.9531, 0.9539, 0.8733, 0.9848, 0.8733, 0.9755, 0.9531, 0.9452, 0.2479, 0.9848, 0.1266, 0.9756, 0.1266, 0.9665, 0.2479, 0.9755, 0.2479, 0.9755, 0.1266, 0.9665, 0.1266, 0.9394, 0.2479, 0.9479, 0.2479, 0.9479, 0.1266, 0.9394, 0.1266, 0.8954, 0.2479, 0.9031, 0.2479, 0.9031, 0.1266, 0.8954, 0.1266, 0.8363, 0.2479, 0.8428, 0.2479, 0.8428, 0.1266, 0.8363, 0.1266, 0.7642, 0.2479, 0.7694, 0.2479, 0.7694, 0.1266, 0.7642, 0.1266, 0.682, 0.2479, 0.6855, 0.2479, 0.6855, 0.1266, 0.682, 0.1266, 0.5928, 0.2479, 0.5946, 0.2479, 0.5946, 0.1266, 0.5928, 0.1266, 0.5, 0.2479, 0.5, 0.2479, 0.5, 0.1266, 0.5, 0.1266, 0.4072, 0.2479, 0.4054, 0.2479, 0.4054, 0.1266, 0.4072, 0.1266, 0.318, 0.2479, 0.3145, 0.2479, 0.3145, 0.1266, 0.318, 0.1266, 0.2358, 0.2479, 0.2306, 0.2479, 0.2306, 0.1266, 0.2358, 0.1266, 0.1637, 0.2479, 0.1572, 0.2479, 0.1572, 0.1266, 0.1637, 0.1266, 0.1046, 0.2479, 0.09688, 0.2479, 0.09688, 0.1266, 0.1046, 0.1266, 0.0606, 0.2479, 0.05208, 0.2479, 0.05208, 0.1266, 0.0606, 0.1266, 0.03354, 0.2479, 0.02449, 0.2479, 0.02449, 0.1266, 0.03354, 0.1266, 0.0244, 0.2479, 0.01517, 0.2479, 0.01517, 0.1266, 0.0244, 0.1266, 0.03354, 0.2479, 0.02449, 0.2479, 0.02449, 0.1266, 0.03354, 0.1266, 0.0606, 0.2479, 0.05208, 0.2479, 0.05208, 0.1266, 0.0606, 0.1266, 0.1046, 0.2479, 0.09688, 0.2479, 0.09688, 0.1266, 0.1046, 0.1266, 0.1637, 0.2479, 0.1572, 0.2479, 0.1572, 0.1266, 0.1637, 0.1266, 0.2358, 0.2479, 0.2306, 0.2479, 0.2306, 0.1266, 0.2358, 0.1266, 0.318, 0.2479, 0.3145, 0.2479, 0.3145, 0.1266, 0.318, 0.1266, 0.4072, 0.2479, 0.4054, 0.2479, 0.4054, 0.1266, 0.4072, 0.1266, 0.5, 0.2479, 0.5, 0.2479, 0.5, 0.1266, 0.5, 0.1266, 0.5928, 0.2479, 0.5946, 0.2479, 0.5946, 0.1266, 0.5928, 0.1266, 0.682, 0.2479, 0.6855, 0.2479, 0.6855, 0.1266, 0.682, 0.1266, 0.7642, 0.2479, 0.7694, 0.2479, 0.7694, 0.1266, 0.7642, 0.1266, 0.8363, 0.2479, 0.8428, 0.2479, 0.8428, 0.1266, 0.8363, 0.1266, 0.8954, 0.2479, 0.9031, 0.2479, 0.9031, 0.1266, 0.8954, 0.1266, 0.9394, 0.2479, 0.9479, 0.2479, 0.9755, 0.1266, 0.9665, 0.1266, 0.9756, 0.2479, 0.9848, 0.2479, 0.9479, 0.1266, 0.9394, 0.1266, 0.9665, 0.2479, 0.9755, 0.7842, 0.9893, 0.6956, 1.0, 0.6956, 0.9904, 0.7842, 0.9799, 0.7842, 0.9799, 0.6956, 0.9904, 0.6956, 0.9619, 0.7842, 0.9521, 0.7842, 0.9521, 0.6956, 0.9619, 0.6956, 0.9157, 0.7842, 0.9069, 0.7842, 0.9069, 0.6956, 0.9157, 0.6956, 0.8536, 0.7842, 0.846, 0.7842, 0.846, 0.6956, 0.8536, 0.6956, 0.7778, 0.7842, 0.7719, 0.7842, 0.7719, 0.6956, 0.7778, 0.6956, 0.6913, 0.7842, 0.6873, 0.7842, 0.6873, 0.6956, 0.6913, 0.6956, 0.5975, 0.7842, 0.5955, 0.7842, 0.5955, 0.6956, 0.5975, 0.6956, 0.5, 0.7842, 0.5, 0.7842, 0.5, 0.6956, 0.5, 0.6956, 0.4025, 0.7842, 0.4045, 0.7842, 0.4045, 0.6956, 0.4025, 0.6956, 0.3087, 0.7842, 0.3127, 0.7842, 0.3127, 0.6956, 0.3087, 0.6956, 0.2222, 0.7842, 0.2281, 0.7842, 0.2281, 0.6956, 0.2222, 0.6956, 0.1464, 0.7842, 0.154, 0.7842, 0.154, 0.6956, 0.1464, 0.6956, 0.08427, 0.7842, 0.09313, 0.7842, 0.09313, 0.6956, 0.08427, 0.6956, 0.03806, 0.7842, 0.04791, 0.7842, 0.04791, 0.6956, 0.03806, 0.6956, 0.009608, 0.7842, 0.02007, 0.7842, 0.02007, 0.6956, 0.009608, 0.6956, 0.0, 0.7842, 0.01066, 0.7842, 0.01066, 0.6956, 0.0, 0.6956, 0.009608, 0.7842, 0.02007, 0.7842, 0.02007, 0.6956, 0.009608, 0.6956, 0.03806, 0.7842, 0.04791, 0.7842, 0.04791, 0.6956, 0.03806, 0.6956, 0.08427, 0.7842, 0.09313, 0.7842, 0.09313, 0.6956, 0.08427, 0.6956, 0.1464, 0.7842, 0.154, 0.7842, 0.154, 0.6956, 0.1464, 0.6956, 0.2222, 0.7842, 0.2281, 0.7842, 0.2281, 0.6956, 0.2222, 0.6956, 0.3087, 0.7842, 0.3127, 0.7842, 0.3127, 0.6956, 0.3087, 0.6956, 0.4025, 0.7842, 0.4045, 0.7842, 0.4045, 0.6956, 0.4025, 0.6956, 0.5, 0.7842, 0.5, 0.7842, 0.5, 0.6956, 0.5, 0.6956, 0.5975, 0.7842, 0.5955, 0.7842, 0.5955, 0.6956, 0.5975, 0.6956, 0.6913, 0.7842, 0.6873, 0.7842, 0.6873, 0.6956, 0.6913, 0.6956, 0.7778, 0.7842, 0.7719, 0.7842, 0.7719, 0.6956, 0.7778, 0.6956, 0.8536, 0.7842, 0.846, 0.7842, 0.846, 0.6956, 0.8536, 0.6956, 0.9157, 0.7842, 0.9069, 0.7842, 0.9069, 0.6956, 0.9157, 0.6956, 0.9619, 0.7842, 0.9521, 0.7842, 0.9799, 0.6956, 0.9904, 0.6956, 1.0, 0.7842, 0.9893, 0.7842, 0.9521, 0.6956, 0.9619, 0.6956, 0.9904, 0.7842, 0.9799, 0.514, 0.9609, 0.3889, 0.9551, 0.3889, 0.9832, 0.514, 0.9893, 0.514, 0.9893, 0.3889, 0.9832, 0.3889, 0.9926, 0.514, 0.9989, 0.514, 0.9148, 0.3889, 0.9096, 0.3889, 0.9551, 0.514, 0.9609, 0.514, 0.8528, 0.3889, 0.8483, 0.3889, 0.9096, 0.514, 0.9148, 0.514, 0.7772, 0.3889, 0.7737, 0.3889, 0.8483, 0.514, 0.8528, 0.514, 0.6909, 0.3889, 0.6885, 0.3889, 0.7737, 0.514, 0.7772, 0.514, 0.5973, 0.3889, 0.5961, 0.3889, 0.6885, 0.514, 0.6909, 0.514, 0.5, 0.3889, 0.5, 0.3889, 0.5961, 0.514, 0.5973, 0.514, 0.4027, 0.3889, 0.4039, 0.3889, 0.5, 0.514, 0.5, 0.514, 0.3091, 0.3889, 0.3115, 0.3889, 0.4039, 0.514, 0.4027, 0.514, 0.2228, 0.3889, 0.2263, 0.3889, 0.3115, 0.514, 0.3091, 0.514, 0.1472, 0.3889, 0.1517, 0.3889, 0.2263, 0.514, 0.2228, 0.514, 0.08517, 0.3889, 0.09039, 0.3889, 0.1517, 0.514, 0.1472, 0.514, 0.03907, 0.3889, 0.04487, 0.3889, 0.09039, 0.514, 0.08517, 0.514, 0.01068, 0.3889, 0.01683, 0.3889, 0.04487, 0.514, 0.03907, 0.514, 0.00109, 0.3889, 0.007367, 0.3889, 0.01683, 0.514, 0.01068, 0.514, 0.01068, 0.3889, 0.01683, 0.3889, 0.007367, 0.514, 0.00109, 0.514, 0.03907, 0.3889, 0.04487, 0.3889, 0.01683, 0.514, 0.01068, 0.514, 0.08517, 0.3889, 0.09039, 0.3889, 0.04487, 0.514, 0.03907, 0.514, 0.1472, 0.3889, 0.1517, 0.3889, 0.09039, 0.514, 0.08517, 0.514, 0.2228, 0.3889, 0.2263, 0.3889, 0.1517, 0.514, 0.1472, 0.514, 0.3091, 0.3889, 0.3115, 0.3889, 0.2263, 0.514, 0.2228, 0.514, 0.4027, 0.3889, 0.4039, 0.3889, 0.3115, 0.514, 0.3091, 0.514, 0.5, 0.3889, 0.5, 0.3889, 0.4039, 0.514, 0.4027, 0.514, 0.5973, 0.3889, 0.5961, 0.3889, 0.5, 0.514, 0.5, 0.514, 0.6909, 0.3889, 0.6885, 0.3889, 0.5961, 0.514, 0.5973, 0.514, 0.7772, 0.3889, 0.7737, 0.3889, 0.6885, 0.514, 0.6909, 0.514, 0.8528, 0.3889, 0.8483, 0.3889, 0.7737, 0.514, 0.7772, 0.514, 0.9148, 0.3889, 0.9096, 0.3889, 0.8483, 0.514, 0.8528, 0.514, 0.9609, 0.3889, 0.9551, 0.3889, 0.9096, 0.514, 0.9148, 0.514, 0.9893, 0.3889, 0.9832, 0.3889, 0.9551, 0.514, 0.9609, 0.514, 0.9989, 0.3889, 0.9926, 0.3889, 0.9832, 0.514, 0.9893])
me_cylinder.use_remesh_preserve_volume = False
me_cylinder.use_remesh_preserve_attributes = False
me_cylinder.use_mirror_vertex_groups = False
me_cylinder.update()

# ---- objects
ob_cylinder = bpy.data.objects.new('Cylinder', me_cylinder)

# ---- transforms, parenting, visibility, modifiers, constraints
ob_cylinder.location = (0.0, 0.0, 0.0)
ob_cylinder.lineart.crease_threshold = 0.0

# ---- collection membership
col_collection_1.objects.link(ob_cylinder)

# ---- scene / render settings (as saved in the file)
scene.frame_start = 1; scene.frame_end = 250; scene.frame_set(1)
scene.render.engine = 'BLENDER_EEVEE_NEXT'
scene.render.resolution_percentage = 50
scene.render.dither_intensity = 0.0
scene.cycles.use_denoising = False
scene.cycles.samples = 10
scene.cycles.sampling_pattern = 'TABULATED_SOBOL'
scene.cycles.light_sampling_threshold = 0.0
scene.cycles.use_adaptive_sampling = False
scene.cycles.use_light_tree = False
scene.cycles.blur_glossy = 0.0
scene.cycles.pixel_filter_type = 'GAUSSIAN'
scene.cycles.sample_clamp_indirect = 0.0
scene.view_settings.view_transform = 'Standard'
bpy.context.view_layer.update()

# ---- added for rendering (the .blend has no active camera and no usable light): camera, sun
cam_auto = bpy.data.cameras.new('AutoCamera')
cam_auto.lens = 50.0
cam_auto.sensor_width = 36.0
cam_auto.clip_end = 1000.0
ob_auto_camera = bpy.data.objects.new('AutoCamera', cam_auto)
scene.collection.objects.link(ob_auto_camera)
ob_auto_camera.location = (5.43996, -6.48756, 4.37458)
ob_auto_camera.rotation_euler = (1.09748, -7.21219e-08, 0.694738)
scene.camera = ob_auto_camera
light_auto_sun = bpy.data.lights.new('AutoSun', 'SUN')
light_auto_sun.energy = 3.0
light_auto_sun.angle = 0.0523599
ob_auto_sun = bpy.data.objects.new('AutoSun', light_auto_sun)
scene.collection.objects.link(ob_auto_sun)
ob_auto_sun.rotation_euler = (0.872665, 0.174533, 0.523599)
bpy.context.view_layer.update()
